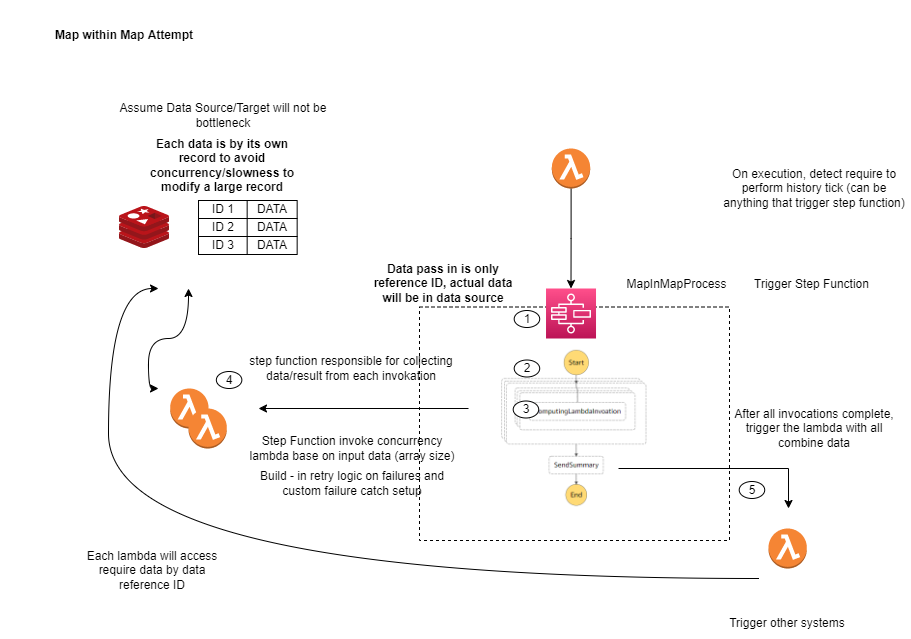

The diagram above was exported from draw.io. Its source (the exported page's mxGraphModel, read from the mxfile embedded in the PNG):
<mxGraphModel dx="1422" dy="737" grid="1" gridSize="10" guides="1" tooltips="1" connect="1" arrows="1" fold="1" page="1" pageScale="1" pageWidth="850" pageHeight="1100" math="0" shadow="0">
  <root>
    <mxCell id="KPYf6semfRpnMVnihaU5-0" />
    <mxCell id="KPYf6semfRpnMVnihaU5-1" parent="KPYf6semfRpnMVnihaU5-0" />
    <mxCell id="CezJVGsJmg1BmYGKFdmj-0" value="" style="rounded=0;whiteSpace=wrap;html=1;dashed=1;" vertex="1" parent="KPYf6semfRpnMVnihaU5-1">
      <mxGeometry x="470" y="336.5" width="310" height="233.5" as="geometry" />
    </mxCell>
    <mxCell id="KPYf6semfRpnMVnihaU5-5" value="" style="shape=image;verticalLabelPosition=bottom;labelBackgroundColor=#ffffff;verticalAlign=top;aspect=fixed;imageAspect=0;image=data:image/png,(base64 omitted: 28440 chars);" parent="KPYf6semfRpnMVnihaU5-1" vertex="1">
      <mxGeometry x="478.7" y="374" width="296.41" height="168" as="geometry" />
    </mxCell>
    <mxCell id="KPYf6semfRpnMVnihaU5-6" value="" style="edgeStyle=orthogonalEdgeStyle;rounded=0;orthogonalLoop=1;jettySize=auto;html=1;" parent="KPYf6semfRpnMVnihaU5-1" source="KPYf6semfRpnMVnihaU5-7" target="KPYf6semfRpnMVnihaU5-10" edge="1">
      <mxGeometry relative="1" as="geometry" />
    </mxCell>
    <mxCell id="KPYf6semfRpnMVnihaU5-7" value="" style="outlineConnect=0;dashed=0;verticalLabelPosition=bottom;verticalAlign=top;align=center;html=1;shape=mxgraph.aws3.lambda_function;fillColor=#F58534;gradientColor=none;" parent="KPYf6semfRpnMVnihaU5-1" vertex="1">
      <mxGeometry x="602.3500000000003" y="178" width="38.33" height="40" as="geometry" />
    </mxCell>
    <mxCell id="KPYf6semfRpnMVnihaU5-8" value="" style="outlineConnect=0;dashed=0;verticalLabelPosition=bottom;verticalAlign=top;align=center;html=1;shape=mxgraph.aws3.lambda_function;fillColor=#F58534;gradientColor=none;" parent="KPYf6semfRpnMVnihaU5-1" vertex="1">
      <mxGeometry x="220.68000000000004" y="418" width="38.33" height="40" as="geometry" />
    </mxCell>
    <mxCell id="KPYf6semfRpnMVnihaU5-9" value="" style="outlineConnect=0;dashed=0;verticalLabelPosition=bottom;verticalAlign=top;align=center;html=1;shape=mxgraph.aws3.lambda_function;fillColor=#F58534;gradientColor=none;" parent="KPYf6semfRpnMVnihaU5-1" vertex="1">
      <mxGeometry x="239.01000000000008" y="438" width="38.33" height="40" as="geometry" />
    </mxCell>
    <mxCell id="KPYf6semfRpnMVnihaU5-10" value="" style="sketch=0;points=[[0,0,0],[0.25,0,0],[0.5,0,0],[0.75,0,0],[1,0,0],[0,1,0],[0.25,1,0],[0.5,1,0],[0.75,1,0],[1,1,0],[0,0.25,0],[0,0.5,0],[0,0.75,0],[1,0.25,0],[1,0.5,0],[1,0.75,0]];outlineConnect=0;fontColor=#232F3E;gradientColor=#FF4F8B;gradientDirection=north;fillColor=#BC1356;strokeColor=#ffffff;dashed=0;verticalLabelPosition=bottom;verticalAlign=top;align=center;html=1;fontSize=12;fontStyle=0;aspect=fixed;shape=mxgraph.aws4.resourceIcon;resIcon=mxgraph.aws4.step_functions;" parent="KPYf6semfRpnMVnihaU5-1" vertex="1">
      <mxGeometry x="596.5200000000001" y="318" width="50" height="50" as="geometry" />
    </mxCell>
    <mxCell id="KPYf6semfRpnMVnihaU5-11" value="On execution, detect require to perform history tick (can be anything that trigger step function)" style="text;html=1;strokeColor=none;fillColor=none;align=center;verticalAlign=middle;whiteSpace=wrap;rounded=0;" parent="KPYf6semfRpnMVnihaU5-1" vertex="1">
      <mxGeometry x="770.1100000000001" y="188" width="190" height="60" as="geometry" />
    </mxCell>
    <mxCell id="KPYf6semfRpnMVnihaU5-12" value="Trigger Step Function" style="text;html=1;strokeColor=none;fillColor=none;align=center;verticalAlign=middle;whiteSpace=wrap;rounded=0;" parent="KPYf6semfRpnMVnihaU5-1" vertex="1">
      <mxGeometry x="775.1100000000001" y="284" width="175" height="60" as="geometry" />
    </mxCell>
    <mxCell id="KPYf6semfRpnMVnihaU5-13" value="Step Function invoke concurrency lambda base on input data (array size)" style="text;html=1;strokeColor=none;fillColor=none;align=center;verticalAlign=middle;whiteSpace=wrap;rounded=0;" parent="KPYf6semfRpnMVnihaU5-1" vertex="1">
      <mxGeometry x="297.65999999999997" y="448" width="210" height="60" as="geometry" />
    </mxCell>
    <mxCell id="KPYf6semfRpnMVnihaU5-14" value="step function responsible for collecting data/result from each invokation" style="text;html=1;strokeColor=none;fillColor=none;align=center;verticalAlign=middle;whiteSpace=wrap;rounded=0;" parent="KPYf6semfRpnMVnihaU5-1" vertex="1">
      <mxGeometry x="288.49" y="368" width="228.33" height="60" as="geometry" />
    </mxCell>
    <mxCell id="KPYf6semfRpnMVnihaU5-15" style="edgeStyle=orthogonalEdgeStyle;rounded=0;orthogonalLoop=1;jettySize=auto;html=1;" parent="KPYf6semfRpnMVnihaU5-1" edge="1">
      <mxGeometry relative="1" as="geometry">
        <mxPoint x="309.00999999999993" y="438" as="targetPoint" />
        <mxPoint x="519.01" y="438" as="sourcePoint" />
      </mxGeometry>
    </mxCell>
    <mxCell id="KPYf6semfRpnMVnihaU5-16" value="" style="outlineConnect=0;dashed=0;verticalLabelPosition=bottom;verticalAlign=top;align=center;html=1;shape=mxgraph.aws3.lambda_function;fillColor=#F58534;gradientColor=none;" parent="KPYf6semfRpnMVnihaU5-1" vertex="1">
      <mxGeometry x="819.0100000000001" y="558" width="38.33" height="40" as="geometry" />
    </mxCell>
    <mxCell id="KPYf6semfRpnMVnihaU5-17" style="edgeStyle=orthogonalEdgeStyle;rounded=0;orthogonalLoop=1;jettySize=auto;html=1;" parent="KPYf6semfRpnMVnihaU5-1" edge="1">
      <mxGeometry relative="1" as="geometry">
        <mxPoint x="839.01" y="538" as="targetPoint" />
        <mxPoint x="669.01" y="498" as="sourcePoint" />
      </mxGeometry>
    </mxCell>
    <mxCell id="KPYf6semfRpnMVnihaU5-18" value="After all invocations complete, trigger the lambda with all combine data" style="text;html=1;strokeColor=none;fillColor=none;align=center;verticalAlign=middle;whiteSpace=wrap;rounded=0;" parent="KPYf6semfRpnMVnihaU5-1" vertex="1">
      <mxGeometry x="775.1100000000001" y="428" width="180" height="60" as="geometry" />
    </mxCell>
    <mxCell id="KPYf6semfRpnMVnihaU5-19" value="Assume Data Source/Target will not be bottleneck" style="text;html=1;strokeColor=none;fillColor=none;align=center;verticalAlign=middle;whiteSpace=wrap;rounded=0;" parent="KPYf6semfRpnMVnihaU5-1" vertex="1">
      <mxGeometry x="153.01000000000002" y="130" width="242" height="30" as="geometry" />
    </mxCell>
    <mxCell id="KPYf6semfRpnMVnihaU5-20" value="&lt;b&gt;Data pass in is only reference ID, actual data will be in data source&lt;/b&gt;" style="text;html=1;strokeColor=none;fillColor=none;align=center;verticalAlign=middle;whiteSpace=wrap;rounded=0;" parent="KPYf6semfRpnMVnihaU5-1" vertex="1">
      <mxGeometry x="419.01" y="278" width="150" height="70" as="geometry" />
    </mxCell>
    <mxCell id="KPYf6semfRpnMVnihaU5-21" value="" style="curved=1;endArrow=classic;html=1;rounded=0;edgeStyle=orthogonalEdgeStyle;startArrow=classic;startFill=1;" parent="KPYf6semfRpnMVnihaU5-1" edge="1">
      <mxGeometry width="50" height="50" relative="1" as="geometry">
        <mxPoint x="209.00999999999993" y="418" as="sourcePoint" />
        <mxPoint x="239.00999999999993" y="318" as="targetPoint" />
        <Array as="points">
          <mxPoint x="199.01000000000002" y="418" />
          <mxPoint x="149.01000000000002" y="368" />
        </Array>
      </mxGeometry>
    </mxCell>
    <mxCell id="KPYf6semfRpnMVnihaU5-22" value="" style="curved=1;endArrow=classic;html=1;rounded=0;edgeStyle=orthogonalEdgeStyle;" parent="KPYf6semfRpnMVnihaU5-1" edge="1">
      <mxGeometry width="50" height="50" relative="1" as="geometry">
        <mxPoint x="809.01" y="608" as="sourcePoint" />
        <mxPoint x="209.00999999999993" y="318" as="targetPoint" />
        <Array as="points">
          <mxPoint x="159.01000000000002" y="608" />
          <mxPoint x="159.01000000000002" y="318" />
        </Array>
      </mxGeometry>
    </mxCell>
    <mxCell id="KPYf6semfRpnMVnihaU5-23" value="ID 1" style="rounded=0;whiteSpace=wrap;html=1;" parent="KPYf6semfRpnMVnihaU5-1" vertex="1">
      <mxGeometry x="249.01" y="230" width="50" height="18" as="geometry" />
    </mxCell>
    <mxCell id="KPYf6semfRpnMVnihaU5-24" value="ID 2" style="rounded=0;whiteSpace=wrap;html=1;" parent="KPYf6semfRpnMVnihaU5-1" vertex="1">
      <mxGeometry x="249.01" y="248" width="50" height="18" as="geometry" />
    </mxCell>
    <mxCell id="KPYf6semfRpnMVnihaU5-25" value="ID 3" style="rounded=0;whiteSpace=wrap;html=1;" parent="KPYf6semfRpnMVnihaU5-1" vertex="1">
      <mxGeometry x="249.01" y="266" width="50" height="18" as="geometry" />
    </mxCell>
    <mxCell id="KPYf6semfRpnMVnihaU5-26" value="DATA" style="rounded=0;whiteSpace=wrap;html=1;" parent="KPYf6semfRpnMVnihaU5-1" vertex="1">
      <mxGeometry x="297.65999999999997" y="230" width="50" height="18" as="geometry" />
    </mxCell>
    <mxCell id="KPYf6semfRpnMVnihaU5-27" value="DATA" style="rounded=0;whiteSpace=wrap;html=1;" parent="KPYf6semfRpnMVnihaU5-1" vertex="1">
      <mxGeometry x="297.65999999999997" y="248" width="50" height="18" as="geometry" />
    </mxCell>
    <mxCell id="KPYf6semfRpnMVnihaU5-28" value="DATA" style="rounded=0;whiteSpace=wrap;html=1;" parent="KPYf6semfRpnMVnihaU5-1" vertex="1">
      <mxGeometry x="297.65999999999997" y="266" width="50" height="18" as="geometry" />
    </mxCell>
    <mxCell id="KPYf6semfRpnMVnihaU5-29" value="&lt;b&gt;Each data is by its own record to avoid concurrency/slowness to modify a large record&lt;/b&gt;" style="text;html=1;strokeColor=none;fillColor=none;align=center;verticalAlign=middle;whiteSpace=wrap;rounded=0;" parent="KPYf6semfRpnMVnihaU5-1" vertex="1">
      <mxGeometry x="197.66000000000005" y="160" width="150" height="70" as="geometry" />
    </mxCell>
    <mxCell id="KPYf6semfRpnMVnihaU5-30" value="Each lambda will access require data by data reference ID" style="text;html=1;strokeColor=none;fillColor=none;align=center;verticalAlign=middle;whiteSpace=wrap;rounded=0;" parent="KPYf6semfRpnMVnihaU5-1" vertex="1">
      <mxGeometry x="129.01000000000002" y="585" width="148" height="30" as="geometry" />
    </mxCell>
    <mxCell id="KPYf6semfRpnMVnihaU5-31" value="Trigger other systems" style="text;html=1;strokeColor=none;fillColor=none;align=center;verticalAlign=middle;whiteSpace=wrap;rounded=0;" parent="KPYf6semfRpnMVnihaU5-1" vertex="1">
      <mxGeometry x="764.1700000000002" y="638" width="148" height="30" as="geometry" />
    </mxCell>
    <mxCell id="KPYf6semfRpnMVnihaU5-32" value="Build - in retry logic on failures and custom failure catch setup" style="text;html=1;strokeColor=none;fillColor=none;align=center;verticalAlign=middle;whiteSpace=wrap;rounded=0;" parent="KPYf6semfRpnMVnihaU5-1" vertex="1">
      <mxGeometry x="297.65999999999997" y="498" width="210" height="30" as="geometry" />
    </mxCell>
    <mxCell id="KPYf6semfRpnMVnihaU5-33" value="" style="sketch=0;aspect=fixed;html=1;points=[];align=center;image;fontSize=12;image=img/lib/mscae/Cache_Redis_Product.svg;" parent="KPYf6semfRpnMVnihaU5-1" vertex="1">
      <mxGeometry x="170.01000000000002" y="236" width="50" height="42" as="geometry" />
    </mxCell>
    <mxCell id="KPYf6semfRpnMVnihaU5-144" value="1" style="ellipse;whiteSpace=wrap;html=1;" parent="KPYf6semfRpnMVnihaU5-1" vertex="1">
      <mxGeometry x="564.7000000000002" y="340" width="25.5" height="17" as="geometry" />
    </mxCell>
    <mxCell id="KPYf6semfRpnMVnihaU5-145" value="2" style="ellipse;whiteSpace=wrap;html=1;" parent="KPYf6semfRpnMVnihaU5-1" vertex="1">
      <mxGeometry x="564.6999999999999" y="389.5" width="25.5" height="17" as="geometry" />
    </mxCell>
    <mxCell id="KPYf6semfRpnMVnihaU5-146" value="3" style="ellipse;whiteSpace=wrap;html=1;" parent="KPYf6semfRpnMVnihaU5-1" vertex="1">
      <mxGeometry x="563.6999999999999" y="430.5" width="25.5" height="17" as="geometry" />
    </mxCell>
    <mxCell id="KPYf6semfRpnMVnihaU5-147" value="4" style="ellipse;whiteSpace=wrap;html=1;" parent="KPYf6semfRpnMVnihaU5-1" vertex="1">
      <mxGeometry x="266.8499999999998" y="401" width="25.5" height="17" as="geometry" />
    </mxCell>
    <mxCell id="KPYf6semfRpnMVnihaU5-148" value="5" style="ellipse;whiteSpace=wrap;html=1;" parent="KPYf6semfRpnMVnihaU5-1" vertex="1">
      <mxGeometry x="789.7099999999999" y="511" width="25.5" height="17" as="geometry" />
    </mxCell>
    <mxCell id="TE83NCM6BmDpKMFdkU1A-0" value="&lt;b&gt;Map within Map Attempt&lt;/b&gt;" style="text;html=1;strokeColor=none;fillColor=none;align=center;verticalAlign=middle;whiteSpace=wrap;rounded=0;" parent="KPYf6semfRpnMVnihaU5-1" vertex="1">
      <mxGeometry x="50.68000000000001" y="30" width="248.33" height="70" as="geometry" />
    </mxCell>
    <mxCell id="CezJVGsJmg1BmYGKFdmj-1" value="MapInMapProcess" style="text;html=1;strokeColor=none;fillColor=none;align=center;verticalAlign=middle;whiteSpace=wrap;rounded=0;" vertex="1" parent="KPYf6semfRpnMVnihaU5-1">
      <mxGeometry x="640.0000000000001" y="284" width="175" height="60" as="geometry" />
    </mxCell>
  </root>
</mxGraphModel>